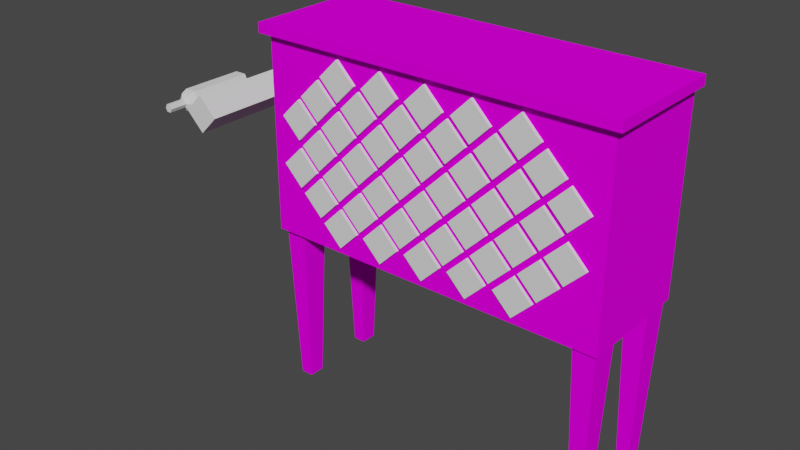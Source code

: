 # Source: wincabnt.blend  (saved by Blender 3.0.42; exported with 4.5.12 LTS)
import bpy
from mathutils import Matrix  # noqa: F401  (used for matrix-valued properties, if any)

bpy.ops.wm.read_factory_settings(use_empty=True)
scene = bpy.context.scene
scene.name = 'Scene'

# ---- collections
col_collection = bpy.data.collections.new('Collection'); scene.collection.children.link(col_collection)

# ---- images (referenced by path relative to the original .blend; pixels are not part of the script)
import os
ASSET_DIR = os.environ.get("B2B_ASSET_DIR", "")  # directory of the original .blend (textures are referenced by path, not embedded)
HERE = os.path.dirname(os.path.abspath(__file__))  # packed textures are extracted next to this script under _unpacked/

def load_image(name, relpath, width, height, colorspace="sRGB"):
    """Load a texture the original file referenced (path relative to the .blend, or extracted next to this script)."""
    p = next((c for c in (os.path.join(HERE, relpath), os.path.join(ASSET_DIR, relpath)) if relpath and os.path.exists(c)), "")
    if p:
        img = bpy.data.images.load(p, check_existing=True)
        img.name = name
    else:  # same state as the original file: an image datablock whose file is absent (Cycles renders it pink)
        img = bpy.data.images.new(name, width, height)
        img.source = "FILE"
        img.filepath = "//" + (relpath or name)
    img.colorspace_settings.name = colorspace
    return img
img_cab5_png = load_image('CAB5.png', 'CAB5.png', 1024, 1024, 'sRGB')
img_cab1_png = load_image('CAB1.png', 'CAB1.png', 1024, 1024, 'sRGB')
img_cab3_png = load_image('CAB3.png', 'CAB3.png', 1024, 1024, 'sRGB')
img_cab7_png = load_image('CAB7.png', 'CAB7.png', 1024, 1024, 'sRGB')

# ---- materials (node trees are filled in below, after node groups)
mat_material1 = bpy.data.materials.new('Material1')
mat_material1.use_backface_culling = True
mat_material1.use_transparent_shadow = False
mat_material2 = bpy.data.materials.new('Material2')
mat_material2.use_backface_culling = True
mat_material2.use_transparent_shadow = False
mat_material4 = bpy.data.materials.new('Material4')
mat_material4.use_backface_culling = True
mat_material4.use_transparent_shadow = False
mat_material3 = bpy.data.materials.new('Material3')
mat_material3.use_backface_culling = True
mat_material3.use_transparent_shadow = False

# ---- material node trees
mat_material1.use_nodes = True; mat_material1.node_tree.nodes.clear()
_N = mat_material1.node_tree.nodes; _L = mat_material1.node_tree.links
n0 = _N.new('ShaderNodeOutputMaterial'); n0.name = 'Material Output'; n0.location = (300, 300)
n1 = _N.new('ShaderNodeBsdfDiffuse'); n1.name = 'Diffuse BSDF'; n1.location = (50, 300)
n2 = _N.new('ShaderNodeTexImage'); n2.name = 'Image Texture'; n2.location = (-290, 300)
n2.image = img_cab5_png
_L.new(n1.outputs[0], n0.inputs[0])
_L.new(n2.outputs[0], n1.inputs[0])
n0.is_active_output = True
mat_material2.use_nodes = True; mat_material2.node_tree.nodes.clear()
_N = mat_material2.node_tree.nodes; _L = mat_material2.node_tree.links
n0 = _N.new('ShaderNodeOutputMaterial'); n0.name = 'Material Output'; n0.location = (300, 300)
n1 = _N.new('ShaderNodeBsdfDiffuse'); n1.name = 'Diffuse BSDF'; n1.location = (50, 300)
n2 = _N.new('ShaderNodeTexImage'); n2.name = 'Image Texture'; n2.location = (-290, 300)
n2.image = img_cab1_png
_L.new(n1.outputs[0], n0.inputs[0])
_L.new(n2.outputs[0], n1.inputs[0])
n0.is_active_output = True
mat_material4.use_nodes = True; mat_material4.node_tree.nodes.clear()
_N = mat_material4.node_tree.nodes; _L = mat_material4.node_tree.links
n0 = _N.new('ShaderNodeOutputMaterial'); n0.name = 'Material Output'; n0.location = (300, 300)
n1 = _N.new('ShaderNodeBsdfDiffuse'); n1.name = 'Diffuse BSDF'; n1.location = (50, 300)
n2 = _N.new('ShaderNodeTexImage'); n2.name = 'Image Texture'; n2.location = (-290, 300)
n2.image = img_cab3_png
_L.new(n1.outputs[0], n0.inputs[0])
_L.new(n2.outputs[0], n1.inputs[0])
n0.is_active_output = True
mat_material3.use_nodes = True; mat_material3.node_tree.nodes.clear()
_N = mat_material3.node_tree.nodes; _L = mat_material3.node_tree.links
n0 = _N.new('ShaderNodeOutputMaterial'); n0.name = 'Material Output'; n0.location = (300, 300)
n1 = _N.new('ShaderNodeBsdfDiffuse'); n1.name = 'Diffuse BSDF'; n1.location = (50, 300)
n2 = _N.new('ShaderNodeTexImage'); n2.name = 'Image Texture'; n2.location = (-290, 300)
n2.image = img_cab7_png
_L.new(n1.outputs[0], n0.inputs[0])
_L.new(n2.outputs[0], n1.inputs[0])
n0.is_active_output = True

# ---- world
world_world = bpy.data.worlds.new('World'); scene.world = world_world
world_world.use_nodes = True; world_world.node_tree.nodes.clear()
_N = world_world.node_tree.nodes; _L = world_world.node_tree.links
n0 = _N.new('ShaderNodeOutputWorld'); n0.name = 'World Output'; n0.location = (300, 300)
n1 = _N.new('ShaderNodeBackground'); n1.name = 'Background'; n1.location = (10, 300)
n1.inputs[0].default_value = (0.05088, 0.05088, 0.05088, 1.0)
_L.new(n1.outputs[0], n0.inputs[0])
n0.is_active_output = True
world_world.color = (0.05088, 0.05088, 0.05088)
world_world.use_sun_shadow = False
world_world.sun_shadow_jitter_overblur = 0.0

# ---- meshes
me_object0 = bpy.data.meshes.new('Object0')
me_object0.from_pydata([(-2.223, -1.106, -0.2357), (2.223, -1.106, -0.2357), (2.223, 0.3961, -0.2357), (-2.223, 0.3961, -0.2357), (-2.315, -1.203, 2.365), (2.315, -1.203, 2.365), (2.315, 0.4034, 2.365), (-2.315, 0.4034, 2.365), (-2.315, -1.203, 2.241), (2.315, -1.203, 2.241), (2.315, 0.4034, 2.241), (-2.315, 0.4034, 2.241), (1.914, -0.006521, -0.2359), (2.192, -0.006521, -0.2359), (2.192, 0.3502, -0.2359), (1.914, 0.3502, -0.2359), (1.973, 0.06946, -2.365), (2.133, 0.06946, -2.365), (2.133, 0.2743, -2.365), (1.973, 0.2743, -2.365), (-2.223, -1.106, 2.24), (2.223, -1.106, 2.24), (2.223, 0.3961, 2.24), (-2.223, 0.3961, 2.24), (1.914, -1.069, -0.2359), (2.192, -1.069, -0.2359), (2.192, -0.7119, -0.2359), (1.914, -0.7119, -0.2359), (1.973, -0.9926, -2.365), (2.133, -0.9926, -2.365), (2.133, -0.7879, -2.365), (1.973, -0.7879, -2.365), (-2.176, -0.006521, -0.2359), (-1.898, -0.006521, -0.2359), (-1.898, 0.3502, -0.2359), (-2.176, 0.3502, -0.2359), (-2.117, 0.06946, -2.365), (-1.957, 0.06946, -2.365), (-1.957, 0.2743, -2.365), (-2.117, 0.2743, -2.365), (-2.176, -1.035, -0.2359), (-1.898, -1.035, -0.2359), (-1.898, -0.6786, -0.2359), (-2.176, -0.6786, -0.2359), (-2.117, -0.9594, -2.365), (-1.957, -0.9594, -2.365), (-1.957, -0.7546, -2.365), (-2.117, -0.7546, -2.365), (-1.308, -1.106, -0.2357), (1.3, -1.106, -0.2357), (-1.3, -1.106, 2.24), (1.302, -1.106, 2.24), (2.223, -1.106, 0.7), (2.223, -1.106, 1.3), (-2.223, -1.106, 0.7), (-2.223, -1.106, 1.3)], [], [(29, 28, 31, 30), (4, 7, 11, 8), (43, 42, 46, 47), (27, 26, 30, 31), (12, 15, 19, 16), (13, 12, 16, 17), (34, 33, 37, 38), (14, 13, 17, 18), (24, 27, 31, 28), (42, 41, 45, 46), (21, 51, 53), (25, 24, 28, 29), (22, 21, 53, 52, 1, 2), (7, 6, 10, 11), (5, 4, 8, 9), (6, 5, 9, 10), (7, 4, 5, 6), (9, 8, 11, 10), (20, 23, 3, 0, 54, 55), (45, 44, 47, 46), (23, 22, 2, 3), (17, 16, 19, 18), (37, 36, 39, 38), (32, 35, 39, 36), (26, 25, 29, 30), (33, 32, 36, 37), (35, 34, 38, 39), (40, 43, 47, 44), (41, 40, 44, 45), (15, 14, 18, 19), (1, 49, 48, 0, 3, 2), (53, 51, 50, 55, 54, 48, 49, 52), (52, 49, 1), (48, 54, 0), (55, 50, 20)])
me_object0.polygons.foreach_set('material_index', [1, 0, 1, 1, 1, 1, 1, 1, 1, 1, 3, 1, 2, 0, 0, 0, 0, 0, 2, 1, 0, 1, 1, 1, 1, 1, 1, 1, 1, 1, 0, 0, 3, 3, 3])
_uv = me_object0.uv_layers.new(name='UVMap')
_uv.uv.foreach_set('vector', [0.6792, -1.001, 0.2226, -1.001, 0.2226, -1.001, 0.6792, -1.001, -0.03076, -0.3165, 1.031, -0.3165, 1.031, -0.3639, -0.03076, -0.3639, 0.05324, -0.002261, 0.8486, -0.002261, 0.6792, -1.001, 0.2226, -1.001, 0.05324, -0.002261, 0.8486, -0.002261, 0.6792, -1.001, 0.2226, -1.001, 0.9314, -0.002385, 0.09584, -0.002385, 0.2738, -0.9947, 0.7534, -0.9947, 0.8486, -0.002261, 0.05324, -0.002261, 0.2226, -1.001, 0.6792, -1.001, 0.09584, -0.002385, 0.9314, -0.002385, 0.7534, -0.9947, 0.2738, -0.9947, 0.09584, -0.002385, 0.9314, -0.002385, 0.7534, -0.9947, 0.2738, -0.9947, 0.9314, -0.002385, 0.09584, -0.002385, 0.2738, -0.9947, 0.7534, -0.9947, 0.09584, -0.002385, 0.9314, -0.002385, 0.7534, -0.9947, 0.2738, -0.9947, 0.9988, -0.002064, 0.7928, -0.002064, 0.9988, -0.3806, 0.8486, -0.002261, 0.05324, -0.002261, 0.2226, -1.001, 0.6792, -1.001, 0.001353, 0.002417, 1.003, 0.002417, 1.003, -0.3815, 1.003, -0.6265, 1.003, -1.009, 0.001353, -1.009, 0.001342, -0.3165, 1.918, -0.3165, 1.918, -0.3639, 0.001342, -0.3639, 1.918, -0.3165, 0.001342, -0.3165, 0.001342, -0.3639, 1.918, -0.3639, 1.031, -0.3165, -0.03076, -0.3165, -0.03076, -0.3639, 1.031, -0.3639, 0.001342, 0.000526, 0.001342, -1.001, 1.918, -1.001, 1.918, 0.000526, 1.918, -1.001, 0.001342, -1.001, 0.001342, 0.000526, 1.918, 0.000526, 1.003, 0.002417, 0.001353, 0.002417, 0.001353, -1.009, 1.003, -1.009, 1.003, -0.6265, 1.003, -0.3815, 0.6792, -1.001, 0.2226, -1.001, 0.2226, -1.001, 0.6792, -1.001, 0.003796, -0.002064, 0.9988, -0.002064, 0.9988, -0.9987, 0.003796, -0.9987, 0.6792, -1.001, 0.2226, -1.001, 0.2226, -1.001, 0.6792, -1.001, 0.6792, -1.001, 0.2226, -1.001, 0.2226, -1.001, 0.6792, -1.001, 0.9314, -0.002385, 0.09584, -0.002385, 0.2738, -0.9947, 0.7534, -0.9947, 0.09584, -0.002385, 0.9314, -0.002385, 0.7534, -0.9947, 0.2738, -0.9947, 0.8486, -0.002261, 0.05324, -0.002261, 0.2226, -1.001, 0.6792, -1.001, 0.05324, -0.002261, 0.8486, -0.002261, 0.6792, -1.001, 0.2226, -1.001, 0.9314, -0.002385, 0.09584, -0.002385, 0.2738, -0.9947, 0.7534, -0.9947, 0.8486, -0.002261, 0.05324, -0.002261, 0.2226, -1.001, 0.6792, -1.001, 0.05324, -0.002261, 0.8486, -0.002261, 0.6792, -1.001, 0.2226, -1.001, 1.954, -1.009, 1.549, -1.009, 0.404, -1.009, 0.002349, -1.009, 0.002349, 0.001601, 1.954, 0.001601, 0.9988, -0.3806, 0.7928, -0.002064, 0.2103, -0.002064, 0.003796, -0.3806, 0.003796, -0.6221, 0.2086, -0.9987, 0.7923, -0.9987, 0.9988, -0.6221, 0.9988, -0.6221, 0.7923, -0.9987, 0.9988, -0.9987, 0.2086, -0.9987, 0.003796, -0.6221, 0.003796, -0.9987, 0.003796, -0.3806, 0.2103, -0.002064, 0.003796, -0.002064])
me_object0.materials.append(mat_material1)
me_object0.materials.append(mat_material2)
me_object0.materials.append(mat_material4)
me_object0.materials.append(mat_material3)
me_object0.use_remesh_fix_poles = True
me_object0.use_remesh_preserve_attributes = False
me_object0.update()
me_object0_001 = bpy.data.meshes.new('Object0.001')
me_object0_001.from_pydata([(0.08048, -0.1392, -0.6148), (0.1473, 0.0, -0.6148), (0.08048, 0.1392, -0.6148), (-0.08027, 0.1392, -0.6148), (-0.1473, 0.0, -0.6148), (-0.08027, -0.1392, -0.6148), (0.08048, -0.1392, 0.2429), (0.1473, 0.0, 0.2429), (0.08048, 0.1392, 0.2429), (-0.08027, 0.1392, 0.2429), (-0.1473, 0.0, 0.2429), (-0.08027, -0.1392, 0.2429), (0.06154, -0.1069, 0.3368), (0.1129, 0.0, 0.3368), (0.06154, 0.1069, 0.3368), (-0.06191, 0.1069, 0.3368), (-0.1134, 0.0, 0.3368), (-0.06191, -0.1069, 0.3368), (0.02748, -0.04883, 0.37), (0.05093, 0.0, 0.37), (0.02748, 0.04883, 0.37), (-0.02891, 0.04883, 0.37), (-0.05243, 0.0, 0.37), (-0.02891, -0.04883, 0.37), (0.02762, -0.04908, 0.6148), (0.05119, 0.0, 0.6148), (0.02762, 0.04908, 0.6148), (-0.02905, 0.04908, 0.6148), (-0.05269, 0.0, 0.6148), (-0.02905, -0.04908, 0.6148)], [], [(0, 2, 1), (2, 4, 3), (4, 0, 5), (2, 0, 4), (25, 29, 24), (29, 27, 28), (27, 25, 26), (29, 25, 27), (6, 5, 0), (11, 5, 6), (11, 4, 5), (10, 4, 11), (10, 3, 4), (9, 3, 10), (7, 0, 1), (6, 0, 7), (9, 2, 3), (8, 2, 9), (8, 1, 2), (7, 1, 8), (18, 17, 12), (23, 17, 18), (23, 16, 17), (22, 16, 23), (22, 15, 16), (21, 15, 22), (21, 14, 15), (20, 14, 21), (20, 13, 14), (19, 13, 20), (19, 12, 13), (18, 12, 19), (12, 11, 6), (17, 11, 12), (17, 10, 11), (16, 10, 17), (16, 9, 10), (15, 9, 16), (15, 8, 9), (14, 8, 15), (14, 7, 8), (13, 7, 14), (13, 6, 7), (12, 6, 13), (24, 23, 18), (29, 23, 24), (29, 22, 23), (28, 22, 29), (28, 21, 22), (27, 21, 28), (27, 20, 21), (26, 20, 27), (26, 19, 20), (25, 19, 26), (25, 18, 19), (24, 18, 25)])
_uv = me_object0_001.uv_layers.new(name='UVMap')
_uv.uv.foreach_set('vector', [0.7653, -0.9869, 0.7653, -0.9869, 0.9857, -0.9869, 0.7653, -0.9869, 0.0143, -0.9869, 0.2354, -0.9869, 0.0143, -0.9869, 0.7653, -0.9869, 0.2354, -0.9869, 0.7653, -0.9869, 0.7653, -0.9869, 0.0143, -0.9869, 0.6688, -0.01305, 0.4042, -0.01305, 0.5911, -0.01305, 0.4042, -0.01305, 0.4042, -0.01305, 0.3263, -0.01305, 0.4042, -0.01305, 0.6688, -0.01305, 0.5911, -0.01305, 0.4042, -0.01305, 0.6688, -0.01305, 0.4042, -0.01305, 0.7653, -0.3076, 0.2354, -0.9869, 0.7653, -0.9869, 0.2354, -0.3076, 0.2354, -0.9869, 0.7653, -0.3076, 0.2354, -0.3076, 0.0143, -0.9869, 0.2354, -0.9869, 0.0143, -0.3076, 0.0143, -0.9869, 0.2354, -0.3076, 0.0143, -0.3076, 0.2354, -0.9869, 0.0143, -0.9869, 0.2354, -0.3076, 0.2354, -0.9869, 0.0143, -0.3076, 0.9857, -0.3076, 0.7653, -0.9869, 0.9857, -0.9869, 0.7653, -0.3076, 0.7653, -0.9869, 0.9857, -0.3076, -0.02512, -0.2774, 0.1528, -0.6532, -0.02512, -0.6532, 0.1528, -0.2774, 0.1528, -0.6532, -0.02512, -0.2774, 0.1528, -0.2774, 0.3157, -0.6532, 0.1528, -0.6532, 0.3157, -0.2774, 0.3157, -0.6532, 0.1528, -0.2774, 0.5906, -0.207, 0.2959, -0.2332, 0.7029, -0.2332, 0.4047, -0.207, 0.2959, -0.2332, 0.5906, -0.207, 0.4047, -0.207, 0.1261, -0.2332, 0.2959, -0.2332, 0.3271, -0.207, 0.1261, -0.2332, 0.4047, -0.207, 0.3271, -0.207, 0.2959, -0.2332, 0.1261, -0.2332, 0.4047, -0.207, 0.2959, -0.2332, 0.3271, -0.207, 0.4047, -0.207, 0.7029, -0.2332, 0.2959, -0.2332, 0.5906, -0.207, 0.7029, -0.2332, 0.4047, -0.207, 0.5906, -0.207, 0.8721, -0.2332, 0.7029, -0.2332, 0.6679, -0.207, 0.8721, -0.2332, 0.5906, -0.207, 0.6679, -0.207, 0.7029, -0.2332, 0.8721, -0.2332, 0.5906, -0.207, 0.7029, -0.2332, 0.6679, -0.207, 0.7029, -0.2332, 0.2354, -0.3076, 0.7653, -0.3076, 0.2959, -0.2332, 0.2354, -0.3076, 0.7029, -0.2332, 0.2959, -0.2332, 0.0143, -0.3076, 0.2354, -0.3076, 0.1261, -0.2332, 0.0143, -0.3076, 0.2959, -0.2332, 0.1261, -0.2332, 0.2354, -0.3076, 0.0143, -0.3076, 0.2959, -0.2332, 0.2354, -0.3076, 0.1261, -0.2332, 0.2959, -0.2332, 0.7653, -0.3076, 0.2354, -0.3076, 0.7029, -0.2332, 0.7653, -0.3076, 0.2959, -0.2332, 0.7029, -0.2332, 0.9857, -0.3076, 0.7653, -0.3076, 0.8721, -0.2332, 0.9857, -0.3076, 0.7029, -0.2332, 0.8721, -0.2332, 0.7653, -0.3076, 0.9857, -0.3076, 0.7029, -0.2332, 0.7653, -0.3076, 0.8721, -0.2332, 0.5911, -0.01305, 0.4047, -0.207, 0.5906, -0.207, 0.4042, -0.01305, 0.4047, -0.207, 0.5911, -0.01305, 0.4042, -0.01305, 0.3271, -0.207, 0.4047, -0.207, 0.3263, -0.01305, 0.3271, -0.207, 0.4042, -0.01305, 0.3263, -0.01305, 0.4047, -0.207, 0.3271, -0.207, 0.4042, -0.01305, 0.4047, -0.207, 0.3263, -0.01305, 0.4042, -0.01305, 0.5906, -0.207, 0.4047, -0.207, 0.5911, -0.01305, 0.5906, -0.207, 0.4042, -0.01305, 0.5911, -0.01305, 0.6679, -0.207, 0.5906, -0.207, 0.6688, -0.01305, 0.6679, -0.207, 0.5911, -0.01305, 0.6688, -0.01305, 0.5906, -0.207, 0.6679, -0.207, 0.5911, -0.01305, 0.5906, -0.207, 0.6688, -0.01305])
me_object0_001.use_remesh_fix_poles = True
me_object0_001.use_remesh_preserve_attributes = False
me_object0_001.update()
me_cube_031 = bpy.data.meshes.new('Cube.031')
me_cube_031.from_pydata([(-0.2475, -0.175, 1.192e-07), (1.304e-08, -0.175, 0.2475), (-0.2475, 0.175, 1.192e-07), (-1.676e-08, 0.175, 0.2475), (1.304e-08, -0.175, -0.2475), (0.2475, -0.175, 1.192e-07), (-1.676e-08, 0.175, -0.2475), (0.2475, 0.175, 1.192e-07), (0.9525, -0.175, 1.2), (1.2, -0.175, 1.447), (0.9525, 0.175, 1.2), (1.2, 0.175, 1.447), (1.2, -0.175, 0.9525), (1.447, -0.175, 1.2), (1.2, 0.175, 0.9525), (1.447, 0.175, 1.2), (1.253, -0.175, 0.9), (1.5, -0.175, 1.147), (1.253, 0.175, 0.9), (1.5, 0.175, 1.147), (1.5, -0.175, 0.6525), (1.747, -0.175, 0.9), (1.5, 0.175, 0.6525), (1.747, 0.175, 0.9), (0.9525, -0.175, 0.6), (1.2, -0.175, 0.8475), (0.9525, 0.175, 0.6), (1.2, 0.175, 0.8475), (1.2, -0.175, 0.3525), (1.447, -0.175, 0.6), (1.2, 0.175, 0.3525), (1.447, 0.175, 0.6), (0.6525, -0.175, 0.9), (0.9, -0.175, 1.147), (0.6525, 0.175, 0.9), (0.9, 0.175, 1.147), (0.9, -0.175, 0.6525), (1.147, -0.175, 0.9), (0.9, 0.175, 0.6525), (1.147, 0.175, 0.9), (1.553, -0.175, 0.6), (1.8, -0.175, 0.8475), (1.553, 0.175, 0.6), (1.8, 0.175, 0.8475), (1.8, -0.175, 0.3525), (2.047, -0.175, 0.6), (1.8, 0.175, 0.3525), (2.047, 0.175, 0.6), (-1.747, -0.175, 0.3), (-1.5, -0.175, 0.5475), (-1.747, 0.175, 0.3), (-1.5, 0.175, 0.5475), (-1.5, -0.175, 0.05251), (-1.253, -0.175, 0.3), (-1.5, 0.175, 0.05251), (-1.253, 0.175, 0.3), (1.553, -0.175, 1.788e-07), (1.8, -0.175, 0.2475), (1.553, 0.175, 1.788e-07), (1.8, 0.175, 0.2475), (1.8, -0.175, -0.2475), (2.047, -0.175, 1.788e-07), (1.8, 0.175, -0.2475), (2.047, 0.175, 1.788e-07), (1.253, -0.175, 0.3), (1.5, -0.175, 0.5475), (1.253, 0.175, 0.3), (1.5, 0.175, 0.5475), (1.5, -0.175, 0.05251), (1.747, -0.175, 0.3), (1.5, 0.175, 0.05251), (1.747, 0.175, 0.3), (-1.447, -0.175, 1.2), (-1.2, -0.175, 1.447), (-1.447, 0.175, 1.2), (-1.2, 0.175, 1.447), (-1.2, -0.175, 0.9525), (-0.9525, -0.175, 1.2), (-1.2, 0.175, 0.9525), (-0.9525, 0.175, 1.2), (-1.147, -0.175, 0.9), (-0.9, -0.175, 1.147), (-1.147, 0.175, 0.9), (-0.9, 0.175, 1.147), (-0.9, -0.175, 0.6525), (-0.6525, -0.175, 0.9), (-0.9, 0.175, 0.6525), (-0.6525, 0.175, 0.9), (-1.447, -0.175, 0.6), (-1.2, -0.175, 0.8475), (-1.447, 0.175, 0.6), (-1.2, 0.175, 0.8475), (-1.2, -0.175, 0.3525), (-0.9525, -0.175, 0.6), (-1.2, 0.175, 0.3525), (-0.9525, 0.175, 0.6), (-1.747, -0.175, 0.9), (-1.5, -0.175, 1.147), (-1.747, 0.175, 0.9), (-1.5, 0.175, 1.147), (-1.5, -0.175, 0.6525), (-1.253, -0.175, 0.9), (-1.5, 0.175, 0.6525), (-1.253, 0.175, 0.9), (-1.447, -0.175, 5.96e-08), (-1.2, -0.175, 0.2475), (-1.447, 0.175, 5.96e-08), (-1.2, 0.175, 0.2475), (-1.2, -0.175, -0.2475), (-0.9525, -0.175, 5.96e-08), (-1.2, 0.175, -0.2475), (-0.9525, 0.175, 5.96e-08), (-1.147, -0.175, -0.3), (-0.9, -0.175, -0.05251), (-1.147, 0.175, -0.3), (-0.9, 0.175, -0.05251), (-0.9, -0.175, -0.5475), (-0.6525, -0.175, -0.3), (-0.9, 0.175, -0.5475), (-0.6525, 0.175, -0.3), (-1.447, -0.175, -0.6), (-1.2, -0.175, -0.3525), (-1.447, 0.175, -0.6), (-1.2, 0.175, -0.3525), (-1.2, -0.175, -0.8475), (-0.9525, -0.175, -0.6), (-1.2, 0.175, -0.8475), (-0.9525, 0.175, -0.6), (-1.747, -0.175, -0.3), (-1.5, -0.175, -0.05251), (-1.747, 0.175, -0.3), (-1.5, 0.175, -0.05251), (-1.5, -0.175, -0.5475), (-1.253, -0.175, -0.3), (-1.5, 0.175, -0.5475), (-1.253, 0.175, -0.3), (0.9525, -0.175, 5.96e-08), (1.2, -0.175, 0.2475), (0.9525, 0.175, 5.96e-08), (1.2, 0.175, 0.2475), (1.2, -0.175, -0.2475), (1.447, -0.175, 5.96e-08), (1.2, 0.175, -0.2475), (1.447, 0.175, 5.96e-08), (1.253, -0.175, -0.3), (1.5, -0.175, -0.05251), (1.253, 0.175, -0.3), (1.5, 0.175, -0.05251), (1.5, -0.175, -0.5475), (1.747, -0.175, -0.3), (1.5, 0.175, -0.5475), (1.747, 0.175, -0.3), (0.9525, -0.175, -0.6), (1.2, -0.175, -0.3525), (0.9525, 0.175, -0.6), (1.2, 0.175, -0.3525), (1.2, -0.175, -0.8475), (1.447, -0.175, -0.6), (1.2, 0.175, -0.8475), (1.447, 0.175, -0.6), (0.6525, -0.175, -0.3), (0.9, -0.175, -0.05251), (0.6525, 0.175, -0.3), (0.9, 0.175, -0.05251), (0.9, -0.175, -0.5475), (1.147, -0.175, -0.3), (0.9, 0.175, -0.5475), (1.147, 0.175, -0.3), (0.6525, -0.175, 0.3), (0.9, -0.175, 0.5475), (0.6525, 0.175, 0.3), (0.9, 0.175, 0.5475), (0.9, -0.175, 0.05251), (1.147, -0.175, 0.3), (0.9, 0.175, 0.05251), (1.147, 0.175, 0.3), (-1.147, -0.175, 0.3), (-0.9, -0.175, 0.5475), (-1.147, 0.175, 0.3), (-0.9, 0.175, 0.5475), (-0.9, -0.175, 0.05251), (-0.6525, -0.175, 0.3), (-0.9, 0.175, 0.05251), (-0.6525, 0.175, 0.3), (-0.8475, -0.175, 1.2), (-0.6, -0.175, 1.447), (-0.8475, 0.175, 1.2), (-0.6, 0.175, 1.447), (-0.6, -0.175, 0.9525), (-0.3525, -0.175, 1.2), (-0.6, 0.175, 0.9525), (-0.3525, 0.175, 1.2), (-0.5475, -0.175, 0.9), (-0.3, -0.175, 1.147), (-0.5475, 0.175, 0.9), (-0.3, 0.175, 1.147), (-0.3, -0.175, 0.6525), (-0.05251, -0.175, 0.9), (-0.3, 0.175, 0.6525), (-0.05251, 0.175, 0.9), (-0.8475, -0.175, 0.6), (-0.6, -0.175, 0.8475), (-0.8475, 0.175, 0.6), (-0.6, 0.175, 0.8475), (-0.6, -0.175, 0.3525), (-0.3525, -0.175, 0.6), (-0.6, 0.175, 0.3525), (-0.3525, 0.175, 0.6), (-0.2475, -0.175, 0.6), (1.304e-08, -0.175, 0.8475), (-0.2475, 0.175, 0.6), (-1.676e-08, 0.175, 0.8475), (1.304e-08, -0.175, 0.3525), (0.2475, -0.175, 0.6), (-1.676e-08, 0.175, 0.3525), (0.2475, 0.175, 0.6), (0.05251, -0.175, 0.3), (0.3, -0.175, 0.5475), (0.05251, 0.175, 0.3), (0.3, 0.175, 0.5475), (0.3, -0.175, 0.05251), (0.5475, -0.175, 0.3), (0.3, 0.175, 0.05251), (0.5475, 0.175, 0.3), (-0.5475, -0.175, 0.3), (-0.3, -0.175, 0.5475), (-0.5475, 0.175, 0.3), (-0.3, 0.175, 0.5475), (-0.3, -0.175, 0.05251), (-0.05251, -0.175, 0.3), (-0.3, 0.175, 0.05251), (-0.05251, 0.175, 0.3), (0.3525, -0.175, 1.2), (0.6, -0.175, 1.447), (0.3525, 0.175, 1.2), (0.6, 0.175, 1.447), (0.6, -0.175, 0.9525), (0.8475, -0.175, 1.2), (0.6, 0.175, 0.9525), (0.8475, 0.175, 1.2), (0.3525, -0.175, 0.6), (0.6, -0.175, 0.8475), (0.3525, 0.175, 0.6), (0.6, 0.175, 0.8475), (0.6, -0.175, 0.3525), (0.8475, -0.175, 0.6), (0.6, 0.175, 0.3525), (0.8475, 0.175, 0.6), (0.05251, -0.175, 0.9), (0.3, -0.175, 1.147), (0.05251, 0.175, 0.9), (0.3, 0.175, 1.147), (0.3, -0.175, 0.6525), (0.5475, -0.175, 0.9), (0.3, 0.175, 0.6525), (0.5475, 0.175, 0.9), (0.3525, -0.175, 5.96e-08), (0.6, -0.175, 0.2475), (0.3525, 0.175, 5.96e-08), (0.6, 0.175, 0.2475), (0.6, -0.175, -0.2475), (0.8475, -0.175, 5.96e-08), (0.6, 0.175, -0.2475), (0.8475, 0.175, 5.96e-08), (0.3525, -0.175, -0.6), (0.6, -0.175, -0.3525), (0.3525, 0.175, -0.6), (0.6, 0.175, -0.3525), (0.6, -0.175, -0.8475), (0.8475, -0.175, -0.6), (0.6, 0.175, -0.8475), (0.8475, 0.175, -0.6), (0.05251, -0.175, -0.3), (0.3, -0.175, -0.05251), (0.05251, 0.175, -0.3), (0.3, 0.175, -0.05251), (0.3, -0.175, -0.5475), (0.5475, -0.175, -0.3), (0.3, 0.175, -0.5475), (0.5475, 0.175, -0.3), (-0.8475, -0.175, 5.96e-08), (-0.6, -0.175, 0.2475), (-0.8475, 0.175, 5.96e-08), (-0.6, 0.175, 0.2475), (-0.6, -0.175, -0.2475), (-0.3525, -0.175, 5.96e-08), (-0.6, 0.175, -0.2475), (-0.3525, 0.175, 5.96e-08), (-0.5475, -0.175, -0.3), (-0.3, -0.175, -0.05251), (-0.5475, 0.175, -0.3), (-0.3, 0.175, -0.05251), (-0.3, -0.175, -0.5475), (-0.05251, -0.175, -0.3), (-0.3, 0.175, -0.5475), (-0.05251, 0.175, -0.3), (-0.8475, -0.175, -0.6), (-0.6, -0.175, -0.3525), (-0.8475, 0.175, -0.6), (-0.6, 0.175, -0.3525), (-0.6, -0.175, -0.8475), (-0.3525, -0.175, -0.6), (-0.6, 0.175, -0.8475), (-0.3525, 0.175, -0.6), (-0.2475, -0.175, 1.2), (1.304e-08, -0.175, 1.447), (-0.2475, 0.175, 1.2), (-1.676e-08, 0.175, 1.447), (1.304e-08, -0.175, 0.9525), (0.2475, -0.175, 1.2), (-1.676e-08, 0.175, 0.9525), (0.2475, 0.175, 1.2), (-0.2475, -0.175, -0.6), (-4.638e-07, -0.175, -0.3525), (-0.2475, 0.175, -0.6), (-4.936e-07, 0.175, -0.3525), (-4.638e-07, -0.175, -0.8475), (0.2475, -0.175, -0.6), (-4.936e-07, 0.175, -0.8475), (0.2475, 0.175, -0.6), (-2.047, -0.175, 0.6), (-1.8, -0.175, 0.8475), (-2.047, 0.175, 0.6), (-1.8, 0.175, 0.8475), (-1.8, -0.175, 0.3525), (-1.553, -0.175, 0.6), (-1.8, 0.175, 0.3525), (-1.553, 0.175, 0.6), (-2.047, -0.175, 5.96e-08), (-1.8, -0.175, 0.2475), (-2.047, 0.175, 5.96e-08), (-1.8, 0.175, 0.2475), (-1.8, -0.175, -0.2475), (-1.553, -0.175, 5.96e-08), (-1.8, 0.175, -0.2475), (-1.553, 0.175, 5.96e-08)], [], [(0, 1, 3, 2), (2, 3, 7, 6), (6, 7, 5, 4), (4, 5, 1, 0), (2, 6, 4, 0), (7, 3, 1, 5), (8, 9, 11, 10), (10, 11, 15, 14), (14, 15, 13, 12), (12, 13, 9, 8), (10, 14, 12, 8), (15, 11, 9, 13), (16, 17, 19, 18), (18, 19, 23, 22), (22, 23, 21, 20), (20, 21, 17, 16), (18, 22, 20, 16), (23, 19, 17, 21), (24, 25, 27, 26), (26, 27, 31, 30), (30, 31, 29, 28), (28, 29, 25, 24), (26, 30, 28, 24), (31, 27, 25, 29), (32, 33, 35, 34), (34, 35, 39, 38), (38, 39, 37, 36), (36, 37, 33, 32), (34, 38, 36, 32), (39, 35, 33, 37), (40, 41, 43, 42), (42, 43, 47, 46), (46, 47, 45, 44), (44, 45, 41, 40), (42, 46, 44, 40), (47, 43, 41, 45), (48, 49, 51, 50), (50, 51, 55, 54), (54, 55, 53, 52), (52, 53, 49, 48), (50, 54, 52, 48), (55, 51, 49, 53), (56, 57, 59, 58), (58, 59, 63, 62), (62, 63, 61, 60), (60, 61, 57, 56), (58, 62, 60, 56), (63, 59, 57, 61), (64, 65, 67, 66), (66, 67, 71, 70), (70, 71, 69, 68), (68, 69, 65, 64), (66, 70, 68, 64), (71, 67, 65, 69), (72, 73, 75, 74), (74, 75, 79, 78), (78, 79, 77, 76), (76, 77, 73, 72), (74, 78, 76, 72), (79, 75, 73, 77), (80, 81, 83, 82), (82, 83, 87, 86), (86, 87, 85, 84), (84, 85, 81, 80), (82, 86, 84, 80), (87, 83, 81, 85), (88, 89, 91, 90), (90, 91, 95, 94), (94, 95, 93, 92), (92, 93, 89, 88), (90, 94, 92, 88), (95, 91, 89, 93), (96, 97, 99, 98), (98, 99, 103, 102), (102, 103, 101, 100), (100, 101, 97, 96), (98, 102, 100, 96), (103, 99, 97, 101), (104, 105, 107, 106), (106, 107, 111, 110), (110, 111, 109, 108), (108, 109, 105, 104), (106, 110, 108, 104), (111, 107, 105, 109), (112, 113, 115, 114), (114, 115, 119, 118), (118, 119, 117, 116), (116, 117, 113, 112), (114, 118, 116, 112), (119, 115, 113, 117), (120, 121, 123, 122), (122, 123, 127, 126), (126, 127, 125, 124), (124, 125, 121, 120), (122, 126, 124, 120), (127, 123, 121, 125), (128, 129, 131, 130), (130, 131, 135, 134), (134, 135, 133, 132), (132, 133, 129, 128), (130, 134, 132, 128), (135, 131, 129, 133), (136, 137, 139, 138), (138, 139, 143, 142), (142, 143, 141, 140), (140, 141, 137, 136), (138, 142, 140, 136), (143, 139, 137, 141), (144, 145, 147, 146), (146, 147, 151, 150), (150, 151, 149, 148), (148, 149, 145, 144), (146, 150, 148, 144), (151, 147, 145, 149), (152, 153, 155, 154), (154, 155, 159, 158), (158, 159, 157, 156), (156, 157, 153, 152), (154, 158, 156, 152), (159, 155, 153, 157), (160, 161, 163, 162), (162, 163, 167, 166), (166, 167, 165, 164), (164, 165, 161, 160), (162, 166, 164, 160), (167, 163, 161, 165), (168, 169, 171, 170), (170, 171, 175, 174), (174, 175, 173, 172), (172, 173, 169, 168), (170, 174, 172, 168), (175, 171, 169, 173), (176, 177, 179, 178), (178, 179, 183, 182), (182, 183, 181, 180), (180, 181, 177, 176), (178, 182, 180, 176), (183, 179, 177, 181), (184, 185, 187, 186), (186, 187, 191, 190), (190, 191, 189, 188), (188, 189, 185, 184), (186, 190, 188, 184), (191, 187, 185, 189), (192, 193, 195, 194), (194, 195, 199, 198), (198, 199, 197, 196), (196, 197, 193, 192), (194, 198, 196, 192), (199, 195, 193, 197), (200, 201, 203, 202), (202, 203, 207, 206), (206, 207, 205, 204), (204, 205, 201, 200), (202, 206, 204, 200), (207, 203, 201, 205), (208, 209, 211, 210), (210, 211, 215, 214), (214, 215, 213, 212), (212, 213, 209, 208), (210, 214, 212, 208), (215, 211, 209, 213), (216, 217, 219, 218), (218, 219, 223, 222), (222, 223, 221, 220), (220, 221, 217, 216), (218, 222, 220, 216), (223, 219, 217, 221), (224, 225, 227, 226), (226, 227, 231, 230), (230, 231, 229, 228), (228, 229, 225, 224), (226, 230, 228, 224), (231, 227, 225, 229), (232, 233, 235, 234), (234, 235, 239, 238), (238, 239, 237, 236), (236, 237, 233, 232), (234, 238, 236, 232), (239, 235, 233, 237), (240, 241, 243, 242), (242, 243, 247, 246), (246, 247, 245, 244), (244, 245, 241, 240), (242, 246, 244, 240), (247, 243, 241, 245), (248, 249, 251, 250), (250, 251, 255, 254), (254, 255, 253, 252), (252, 253, 249, 248), (250, 254, 252, 248), (255, 251, 249, 253), (256, 257, 259, 258), (258, 259, 263, 262), (262, 263, 261, 260), (260, 261, 257, 256), (258, 262, 260, 256), (263, 259, 257, 261), (264, 265, 267, 266), (266, 267, 271, 270), (270, 271, 269, 268), (268, 269, 265, 264), (266, 270, 268, 264), (271, 267, 265, 269), (272, 273, 275, 274), (274, 275, 279, 278), (278, 279, 277, 276), (276, 277, 273, 272), (274, 278, 276, 272), (279, 275, 273, 277), (280, 281, 283, 282), (282, 283, 287, 286), (286, 287, 285, 284), (284, 285, 281, 280), (282, 286, 284, 280), (287, 283, 281, 285), (288, 289, 291, 290), (290, 291, 295, 294), (294, 295, 293, 292), (292, 293, 289, 288), (290, 294, 292, 288), (295, 291, 289, 293), (296, 297, 299, 298), (298, 299, 303, 302), (302, 303, 301, 300), (300, 301, 297, 296), (298, 302, 300, 296), (303, 299, 297, 301), (304, 305, 307, 306), (306, 307, 311, 310), (310, 311, 309, 308), (308, 309, 305, 304), (306, 310, 308, 304), (311, 307, 305, 309), (312, 313, 315, 314), (314, 315, 319, 318), (318, 319, 317, 316), (316, 317, 313, 312), (314, 318, 316, 312), (319, 315, 313, 317), (320, 321, 323, 322), (322, 323, 327, 326), (326, 327, 325, 324), (324, 325, 321, 320), (322, 326, 324, 320), (327, 323, 321, 325), (328, 329, 331, 330), (330, 331, 335, 334), (334, 335, 333, 332), (332, 333, 329, 328), (330, 334, 332, 328), (335, 331, 329, 333)])
_uv = me_cube_031.uv_layers.new(name='UVMap')
_uv.uv.foreach_set('vector', [0.375, 0.0, 0.625, 0.0, 0.625, 0.25, 0.375, 0.25, 0.375, 0.25, 0.625, 0.25, 0.625, 0.5, 0.375, 0.5, 0.375, 0.5, 0.625, 0.5, 0.625, 0.75, 0.375, 0.75, 0.375, 0.75, 0.625, 0.75, 0.625, 1.0, 0.375, 1.0, 0.125, 0.5, 0.375, 0.5, 0.375, 0.75, 0.125, 0.75, 0.625, 0.5, 0.875, 0.5, 0.875, 0.75, 0.625, 0.75, 0.375, 0.0, 0.625, 0.0, 0.625, 0.25, 0.375, 0.25, 0.375, 0.25, 0.625, 0.25, 0.625, 0.5, 0.375, 0.5, 0.375, 0.5, 0.625, 0.5, 0.625, 0.75, 0.375, 0.75, 0.375, 0.75, 0.625, 0.75, 0.625, 1.0, 0.375, 1.0, 0.125, 0.5, 0.375, 0.5, 0.375, 0.75, 0.125, 0.75, 0.625, 0.5, 0.875, 0.5, 0.875, 0.75, 0.625, 0.75, 0.375, 0.0, 0.625, 0.0, 0.625, 0.25, 0.375, 0.25, 0.375, 0.25, 0.625, 0.25, 0.625, 0.5, 0.375, 0.5, 0.375, 0.5, 0.625, 0.5, 0.625, 0.75, 0.375, 0.75, 0.375, 0.75, 0.625, 0.75, 0.625, 1.0, 0.375, 1.0, 0.125, 0.5, 0.375, 0.5, 0.375, 0.75, 0.125, 0.75, 0.625, 0.5, 0.875, 0.5, 0.875, 0.75, 0.625, 0.75, 0.375, 0.0, 0.625, 0.0, 0.625, 0.25, 0.375, 0.25, 0.375, 0.25, 0.625, 0.25, 0.625, 0.5, 0.375, 0.5, 0.375, 0.5, 0.625, 0.5, 0.625, 0.75, 0.375, 0.75, 0.375, 0.75, 0.625, 0.75, 0.625, 1.0, 0.375, 1.0, 0.125, 0.5, 0.375, 0.5, 0.375, 0.75, 0.125, 0.75, 0.625, 0.5, 0.875, 0.5, 0.875, 0.75, 0.625, 0.75, 0.375, 0.0, 0.625, 0.0, 0.625, 0.25, 0.375, 0.25, 0.375, 0.25, 0.625, 0.25, 0.625, 0.5, 0.375, 0.5, 0.375, 0.5, 0.625, 0.5, 0.625, 0.75, 0.375, 0.75, 0.375, 0.75, 0.625, 0.75, 0.625, 1.0, 0.375, 1.0, 0.125, 0.5, 0.375, 0.5, 0.375, 0.75, 0.125, 0.75, 0.625, 0.5, 0.875, 0.5, 0.875, 0.75, 0.625, 0.75, 0.375, 0.0, 0.625, 0.0, 0.625, 0.25, 0.375, 0.25, 0.375, 0.25, 0.625, 0.25, 0.625, 0.5, 0.375, 0.5, 0.375, 0.5, 0.625, 0.5, 0.625, 0.75, 0.375, 0.75, 0.375, 0.75, 0.625, 0.75, 0.625, 1.0, 0.375, 1.0, 0.125, 0.5, 0.375, 0.5, 0.375, 0.75, 0.125, 0.75, 0.625, 0.5, 0.875, 0.5, 0.875, 0.75, 0.625, 0.75, 0.375, 0.0, 0.625, 0.0, 0.625, 0.25, 0.375, 0.25, 0.375, 0.25, 0.625, 0.25, 0.625, 0.5, 0.375, 0.5, 0.375, 0.5, 0.625, 0.5, 0.625, 0.75, 0.375, 0.75, 0.375, 0.75, 0.625, 0.75, 0.625, 1.0, 0.375, 1.0, 0.125, 0.5, 0.375, 0.5, 0.375, 0.75, 0.125, 0.75, 0.625, 0.5, 0.875, 0.5, 0.875, 0.75, 0.625, 0.75, 0.375, 0.0, 0.625, 0.0, 0.625, 0.25, 0.375, 0.25, 0.375, 0.25, 0.625, 0.25, 0.625, 0.5, 0.375, 0.5, 0.375, 0.5, 0.625, 0.5, 0.625, 0.75, 0.375, 0.75, 0.375, 0.75, 0.625, 0.75, 0.625, 1.0, 0.375, 1.0, 0.125, 0.5, 0.375, 0.5, 0.375, 0.75, 0.125, 0.75, 0.625, 0.5, 0.875, 0.5, 0.875, 0.75, 0.625, 0.75, 0.375, 0.0, 0.625, 0.0, 0.625, 0.25, 0.375, 0.25, 0.375, 0.25, 0.625, 0.25, 0.625, 0.5, 0.375, 0.5, 0.375, 0.5, 0.625, 0.5, 0.625, 0.75, 0.375, 0.75, 0.375, 0.75, 0.625, 0.75, 0.625, 1.0, 0.375, 1.0, 0.125, 0.5, 0.375, 0.5, 0.375, 0.75, 0.125, 0.75, 0.625, 0.5, 0.875, 0.5, 0.875, 0.75, 0.625, 0.75, 0.375, 0.0, 0.625, 0.0, 0.625, 0.25, 0.375, 0.25, 0.375, 0.25, 0.625, 0.25, 0.625, 0.5, 0.375, 0.5, 0.375, 0.5, 0.625, 0.5, 0.625, 0.75, 0.375, 0.75, 0.375, 0.75, 0.625, 0.75, 0.625, 1.0, 0.375, 1.0, 0.125, 0.5, 0.375, 0.5, 0.375, 0.75, 0.125, 0.75, 0.625, 0.5, 0.875, 0.5, 0.875, 0.75, 0.625, 0.75, 0.375, 0.0, 0.625, 0.0, 0.625, 0.25, 0.375, 0.25, 0.375, 0.25, 0.625, 0.25, 0.625, 0.5, 0.375, 0.5, 0.375, 0.5, 0.625, 0.5, 0.625, 0.75, 0.375, 0.75, 0.375, 0.75, 0.625, 0.75, 0.625, 1.0, 0.375, 1.0, 0.125, 0.5, 0.375, 0.5, 0.375, 0.75, 0.125, 0.75, 0.625, 0.5, 0.875, 0.5, 0.875, 0.75, 0.625, 0.75, 0.375, 0.0, 0.625, 0.0, 0.625, 0.25, 0.375, 0.25, 0.375, 0.25, 0.625, 0.25, 0.625, 0.5, 0.375, 0.5, 0.375, 0.5, 0.625, 0.5, 0.625, 0.75, 0.375, 0.75, 0.375, 0.75, 0.625, 0.75, 0.625, 1.0, 0.375, 1.0, 0.125, 0.5, 0.375, 0.5, 0.375, 0.75, 0.125, 0.75, 0.625, 0.5, 0.875, 0.5, 0.875, 0.75, 0.625, 0.75, 0.375, 0.0, 0.625, 0.0, 0.625, 0.25, 0.375, 0.25, 0.375, 0.25, 0.625, 0.25, 0.625, 0.5, 0.375, 0.5, 0.375, 0.5, 0.625, 0.5, 0.625, 0.75, 0.375, 0.75, 0.375, 0.75, 0.625, 0.75, 0.625, 1.0, 0.375, 1.0, 0.125, 0.5, 0.375, 0.5, 0.375, 0.75, 0.125, 0.75, 0.625, 0.5, 0.875, 0.5, 0.875, 0.75, 0.625, 0.75, 0.375, 0.0, 0.625, 0.0, 0.625, 0.25, 0.375, 0.25, 0.375, 0.25, 0.625, 0.25, 0.625, 0.5, 0.375, 0.5, 0.375, 0.5, 0.625, 0.5, 0.625, 0.75, 0.375, 0.75, 0.375, 0.75, 0.625, 0.75, 0.625, 1.0, 0.375, 1.0, 0.125, 0.5, 0.375, 0.5, 0.375, 0.75, 0.125, 0.75, 0.625, 0.5, 0.875, 0.5, 0.875, 0.75, 0.625, 0.75, 0.375, 0.0, 0.625, 0.0, 0.625, 0.25, 0.375, 0.25, 0.375, 0.25, 0.625, 0.25, 0.625, 0.5, 0.375, 0.5, 0.375, 0.5, 0.625, 0.5, 0.625, 0.75, 0.375, 0.75, 0.375, 0.75, 0.625, 0.75, 0.625, 1.0, 0.375, 1.0, 0.125, 0.5, 0.375, 0.5, 0.375, 0.75, 0.125, 0.75, 0.625, 0.5, 0.875, 0.5, 0.875, 0.75, 0.625, 0.75, 0.375, 0.0, 0.625, 0.0, 0.625, 0.25, 0.375, 0.25, 0.375, 0.25, 0.625, 0.25, 0.625, 0.5, 0.375, 0.5, 0.375, 0.5, 0.625, 0.5, 0.625, 0.75, 0.375, 0.75, 0.375, 0.75, 0.625, 0.75, 0.625, 1.0, 0.375, 1.0, 0.125, 0.5, 0.375, 0.5, 0.375, 0.75, 0.125, 0.75, 0.625, 0.5, 0.875, 0.5, 0.875, 0.75, 0.625, 0.75, 0.375, 0.0, 0.625, 0.0, 0.625, 0.25, 0.375, 0.25, 0.375, 0.25, 0.625, 0.25, 0.625, 0.5, 0.375, 0.5, 0.375, 0.5, 0.625, 0.5, 0.625, 0.75, 0.375, 0.75, 0.375, 0.75, 0.625, 0.75, 0.625, 1.0, 0.375, 1.0, 0.125, 0.5, 0.375, 0.5, 0.375, 0.75, 0.125, 0.75, 0.625, 0.5, 0.875, 0.5, 0.875, 0.75, 0.625, 0.75, 0.375, 0.0, 0.625, 0.0, 0.625, 0.25, 0.375, 0.25, 0.375, 0.25, 0.625, 0.25, 0.625, 0.5, 0.375, 0.5, 0.375, 0.5, 0.625, 0.5, 0.625, 0.75, 0.375, 0.75, 0.375, 0.75, 0.625, 0.75, 0.625, 1.0, 0.375, 1.0, 0.125, 0.5, 0.375, 0.5, 0.375, 0.75, 0.125, 0.75, 0.625, 0.5, 0.875, 0.5, 0.875, 0.75, 0.625, 0.75, 0.375, 0.0, 0.625, 0.0, 0.625, 0.25, 0.375, 0.25, 0.375, 0.25, 0.625, 0.25, 0.625, 0.5, 0.375, 0.5, 0.375, 0.5, 0.625, 0.5, 0.625, 0.75, 0.375, 0.75, 0.375, 0.75, 0.625, 0.75, 0.625, 1.0, 0.375, 1.0, 0.125, 0.5, 0.375, 0.5, 0.375, 0.75, 0.125, 0.75, 0.625, 0.5, 0.875, 0.5, 0.875, 0.75, 0.625, 0.75, 0.375, 0.0, 0.625, 0.0, 0.625, 0.25, 0.375, 0.25, 0.375, 0.25, 0.625, 0.25, 0.625, 0.5, 0.375, 0.5, 0.375, 0.5, 0.625, 0.5, 0.625, 0.75, 0.375, 0.75, 0.375, 0.75, 0.625, 0.75, 0.625, 1.0, 0.375, 1.0, 0.125, 0.5, 0.375, 0.5, 0.375, 0.75, 0.125, 0.75, 0.625, 0.5, 0.875, 0.5, 0.875, 0.75, 0.625, 0.75, 0.375, 0.0, 0.625, 0.0, 0.625, 0.25, 0.375, 0.25, 0.375, 0.25, 0.625, 0.25, 0.625, 0.5, 0.375, 0.5, 0.375, 0.5, 0.625, 0.5, 0.625, 0.75, 0.375, 0.75, 0.375, 0.75, 0.625, 0.75, 0.625, 1.0, 0.375, 1.0, 0.125, 0.5, 0.375, 0.5, 0.375, 0.75, 0.125, 0.75, 0.625, 0.5, 0.875, 0.5, 0.875, 0.75, 0.625, 0.75, 0.375, 0.0, 0.625, 0.0, 0.625, 0.25, 0.375, 0.25, 0.375, 0.25, 0.625, 0.25, 0.625, 0.5, 0.375, 0.5, 0.375, 0.5, 0.625, 0.5, 0.625, 0.75, 0.375, 0.75, 0.375, 0.75, 0.625, 0.75, 0.625, 1.0, 0.375, 1.0, 0.125, 0.5, 0.375, 0.5, 0.375, 0.75, 0.125, 0.75, 0.625, 0.5, 0.875, 0.5, 0.875, 0.75, 0.625, 0.75, 0.375, 0.0, 0.625, 0.0, 0.625, 0.25, 0.375, 0.25, 0.375, 0.25, 0.625, 0.25, 0.625, 0.5, 0.375, 0.5, 0.375, 0.5, 0.625, 0.5, 0.625, 0.75, 0.375, 0.75, 0.375, 0.75, 0.625, 0.75, 0.625, 1.0, 0.375, 1.0, 0.125, 0.5, 0.375, 0.5, 0.375, 0.75, 0.125, 0.75, 0.625, 0.5, 0.875, 0.5, 0.875, 0.75, 0.625, 0.75, 0.375, 0.0, 0.625, 0.0, 0.625, 0.25, 0.375, 0.25, 0.375, 0.25, 0.625, 0.25, 0.625, 0.5, 0.375, 0.5, 0.375, 0.5, 0.625, 0.5, 0.625, 0.75, 0.375, 0.75, 0.375, 0.75, 0.625, 0.75, 0.625, 1.0, 0.375, 1.0, 0.125, 0.5, 0.375, 0.5, 0.375, 0.75, 0.125, 0.75, 0.625, 0.5, 0.875, 0.5, 0.875, 0.75, 0.625, 0.75, 0.375, 0.0, 0.625, 0.0, 0.625, 0.25, 0.375, 0.25, 0.375, 0.25, 0.625, 0.25, 0.625, 0.5, 0.375, 0.5, 0.375, 0.5, 0.625, 0.5, 0.625, 0.75, 0.375, 0.75, 0.375, 0.75, 0.625, 0.75, 0.625, 1.0, 0.375, 1.0, 0.125, 0.5, 0.375, 0.5, 0.375, 0.75, 0.125, 0.75, 0.625, 0.5, 0.875, 0.5, 0.875, 0.75, 0.625, 0.75, 0.375, 0.0, 0.625, 0.0, 0.625, 0.25, 0.375, 0.25, 0.375, 0.25, 0.625, 0.25, 0.625, 0.5, 0.375, 0.5, 0.375, 0.5, 0.625, 0.5, 0.625, 0.75, 0.375, 0.75, 0.375, 0.75, 0.625, 0.75, 0.625, 1.0, 0.375, 1.0, 0.125, 0.5, 0.375, 0.5, 0.375, 0.75, 0.125, 0.75, 0.625, 0.5, 0.875, 0.5, 0.875, 0.75, 0.625, 0.75, 0.375, 0.0, 0.625, 0.0, 0.625, 0.25, 0.375, 0.25, 0.375, 0.25, 0.625, 0.25, 0.625, 0.5, 0.375, 0.5, 0.375, 0.5, 0.625, 0.5, 0.625, 0.75, 0.375, 0.75, 0.375, 0.75, 0.625, 0.75, 0.625, 1.0, 0.375, 1.0, 0.125, 0.5, 0.375, 0.5, 0.375, 0.75, 0.125, 0.75, 0.625, 0.5, 0.875, 0.5, 0.875, 0.75, 0.625, 0.75, 0.375, 0.0, 0.625, 0.0, 0.625, 0.25, 0.375, 0.25, 0.375, 0.25, 0.625, 0.25, 0.625, 0.5, 0.375, 0.5, 0.375, 0.5, 0.625, 0.5, 0.625, 0.75, 0.375, 0.75, 0.375, 0.75, 0.625, 0.75, 0.625, 1.0, 0.375, 1.0, 0.125, 0.5, 0.375, 0.5, 0.375, 0.75, 0.125, 0.75, 0.625, 0.5, 0.875, 0.5, 0.875, 0.75, 0.625, 0.75, 0.375, 0.0, 0.625, 0.0, 0.625, 0.25, 0.375, 0.25, 0.375, 0.25, 0.625, 0.25, 0.625, 0.5, 0.375, 0.5, 0.375, 0.5, 0.625, 0.5, 0.625, 0.75, 0.375, 0.75, 0.375, 0.75, 0.625, 0.75, 0.625, 1.0, 0.375, 1.0, 0.125, 0.5, 0.375, 0.5, 0.375, 0.75, 0.125, 0.75, 0.625, 0.5, 0.875, 0.5, 0.875, 0.75, 0.625, 0.75, 0.375, 0.0, 0.625, 0.0, 0.625, 0.25, 0.375, 0.25, 0.375, 0.25, 0.625, 0.25, 0.625, 0.5, 0.375, 0.5, 0.375, 0.5, 0.625, 0.5, 0.625, 0.75, 0.375, 0.75, 0.375, 0.75, 0.625, 0.75, 0.625, 1.0, 0.375, 1.0, 0.125, 0.5, 0.375, 0.5, 0.375, 0.75, 0.125, 0.75, 0.625, 0.5, 0.875, 0.5, 0.875, 0.75, 0.625, 0.75, 0.375, 0.0, 0.625, 0.0, 0.625, 0.25, 0.375, 0.25, 0.375, 0.25, 0.625, 0.25, 0.625, 0.5, 0.375, 0.5, 0.375, 0.5, 0.625, 0.5, 0.625, 0.75, 0.375, 0.75, 0.375, 0.75, 0.625, 0.75, 0.625, 1.0, 0.375, 1.0, 0.125, 0.5, 0.375, 0.5, 0.375, 0.75, 0.125, 0.75, 0.625, 0.5, 0.875, 0.5, 0.875, 0.75, 0.625, 0.75, 0.375, 0.0, 0.625, 0.0, 0.625, 0.25, 0.375, 0.25, 0.375, 0.25, 0.625, 0.25, 0.625, 0.5, 0.375, 0.5, 0.375, 0.5, 0.625, 0.5, 0.625, 0.75, 0.375, 0.75, 0.375, 0.75, 0.625, 0.75, 0.625, 1.0, 0.375, 1.0, 0.125, 0.5, 0.375, 0.5, 0.375, 0.75, 0.125, 0.75, 0.625, 0.5, 0.875, 0.5, 0.875, 0.75, 0.625, 0.75, 0.375, 0.0, 0.625, 0.0, 0.625, 0.25, 0.375, 0.25, 0.375, 0.25, 0.625, 0.25, 0.625, 0.5, 0.375, 0.5, 0.375, 0.5, 0.625, 0.5, 0.625, 0.75, 0.375, 0.75, 0.375, 0.75, 0.625, 0.75, 0.625, 1.0, 0.375, 1.0, 0.125, 0.5, 0.375, 0.5, 0.375, 0.75, 0.125, 0.75, 0.625, 0.5, 0.875, 0.5, 0.875, 0.75, 0.625, 0.75, 0.375, 0.0, 0.625, 0.0, 0.625, 0.25, 0.375, 0.25, 0.375, 0.25, 0.625, 0.25, 0.625, 0.5, 0.375, 0.5, 0.375, 0.5, 0.625, 0.5, 0.625, 0.75, 0.375, 0.75, 0.375, 0.75, 0.625, 0.75, 0.625, 1.0, 0.375, 1.0, 0.125, 0.5, 0.375, 0.5, 0.375, 0.75, 0.125, 0.75, 0.625, 0.5, 0.875, 0.5, 0.875, 0.75, 0.625, 0.75, 0.375, 0.0, 0.625, 0.0, 0.625, 0.25, 0.375, 0.25, 0.375, 0.25, 0.625, 0.25, 0.625, 0.5, 0.375, 0.5, 0.375, 0.5, 0.625, 0.5, 0.625, 0.75, 0.375, 0.75, 0.375, 0.75, 0.625, 0.75, 0.625, 1.0, 0.375, 1.0, 0.125, 0.5, 0.375, 0.5, 0.375, 0.75, 0.125, 0.75, 0.625, 0.5, 0.875, 0.5, 0.875, 0.75, 0.625, 0.75, 0.375, 0.0, 0.625, 0.0, 0.625, 0.25, 0.375, 0.25, 0.375, 0.25, 0.625, 0.25, 0.625, 0.5, 0.375, 0.5, 0.375, 0.5, 0.625, 0.5, 0.625, 0.75, 0.375, 0.75, 0.375, 0.75, 0.625, 0.75, 0.625, 1.0, 0.375, 1.0, 0.125, 0.5, 0.375, 0.5, 0.375, 0.75, 0.125, 0.75, 0.625, 0.5, 0.875, 0.5, 0.875, 0.75, 0.625, 0.75, 0.375, 0.0, 0.625, 0.0, 0.625, 0.25, 0.375, 0.25, 0.375, 0.25, 0.625, 0.25, 0.625, 0.5, 0.375, 0.5, 0.375, 0.5, 0.625, 0.5, 0.625, 0.75, 0.375, 0.75, 0.375, 0.75, 0.625, 0.75, 0.625, 1.0, 0.375, 1.0, 0.125, 0.5, 0.375, 0.5, 0.375, 0.75, 0.125, 0.75, 0.625, 0.5, 0.875, 0.5, 0.875, 0.75, 0.625, 0.75, 0.375, 0.0, 0.625, 0.0, 0.625, 0.25, 0.375, 0.25, 0.375, 0.25, 0.625, 0.25, 0.625, 0.5, 0.375, 0.5, 0.375, 0.5, 0.625, 0.5, 0.625, 0.75, 0.375, 0.75, 0.375, 0.75, 0.625, 0.75, 0.625, 1.0, 0.375, 1.0, 0.125, 0.5, 0.375, 0.5, 0.375, 0.75, 0.125, 0.75, 0.625, 0.5, 0.875, 0.5, 0.875, 0.75, 0.625, 0.75, 0.375, 0.0, 0.625, 0.0, 0.625, 0.25, 0.375, 0.25, 0.375, 0.25, 0.625, 0.25, 0.625, 0.5, 0.375, 0.5, 0.375, 0.5, 0.625, 0.5, 0.625, 0.75, 0.375, 0.75, 0.375, 0.75, 0.625, 0.75, 0.625, 1.0, 0.375, 1.0, 0.125, 0.5, 0.375, 0.5, 0.375, 0.75, 0.125, 0.75, 0.625, 0.5, 0.875, 0.5, 0.875, 0.75, 0.625, 0.75, 0.375, 0.0, 0.625, 0.0, 0.625, 0.25, 0.375, 0.25, 0.375, 0.25, 0.625, 0.25, 0.625, 0.5, 0.375, 0.5, 0.375, 0.5, 0.625, 0.5, 0.625, 0.75, 0.375, 0.75, 0.375, 0.75, 0.625, 0.75, 0.625, 1.0, 0.375, 1.0, 0.125, 0.5, 0.375, 0.5, 0.375, 0.75, 0.125, 0.75, 0.625, 0.5, 0.875, 0.5, 0.875, 0.75, 0.625, 0.75, 0.375, 0.0, 0.625, 0.0, 0.625, 0.25, 0.375, 0.25, 0.375, 0.25, 0.625, 0.25, 0.625, 0.5, 0.375, 0.5, 0.375, 0.5, 0.625, 0.5, 0.625, 0.75, 0.375, 0.75, 0.375, 0.75, 0.625, 0.75, 0.625, 1.0, 0.375, 1.0, 0.125, 0.5, 0.375, 0.5, 0.375, 0.75, 0.125, 0.75, 0.625, 0.5, 0.875, 0.5, 0.875, 0.75, 0.625, 0.75, 0.375, 0.0, 0.625, 0.0, 0.625, 0.25, 0.375, 0.25, 0.375, 0.25, 0.625, 0.25, 0.625, 0.5, 0.375, 0.5, 0.375, 0.5, 0.625, 0.5, 0.625, 0.75, 0.375, 0.75, 0.375, 0.75, 0.625, 0.75, 0.625, 1.0, 0.375, 1.0, 0.125, 0.5, 0.375, 0.5, 0.375, 0.75, 0.125, 0.75, 0.625, 0.5, 0.875, 0.5, 0.875, 0.75, 0.625, 0.75])
me_cube_031.use_remesh_fix_poles = True
me_cube_031.use_remesh_preserve_attributes = False
me_cube_031.update()
me_cube_047 = bpy.data.meshes.new('Cube.047')
me_cube_047.from_pydata([(-0.2475, -0.175, 1.192e-07), (1.304e-08, -0.175, 0.2475), (-0.2475, 0.175, 1.192e-07), (-1.676e-08, 0.175, 0.2475), (1.304e-08, -0.175, -0.2475), (0.2475, -0.175, 1.192e-07), (-1.676e-08, 0.175, -0.2475), (0.2475, 0.175, 1.192e-07)], [], [(0, 1, 3, 2), (2, 3, 7, 6), (6, 7, 5, 4), (4, 5, 1, 0), (2, 6, 4, 0), (7, 3, 1, 5)])
_uv = me_cube_047.uv_layers.new(name='UVMap')
_uv.uv.foreach_set('vector', [0.375, 0.0, 0.625, 0.0, 0.625, 0.25, 0.375, 0.25, 0.375, 0.25, 0.625, 0.25, 0.625, 0.5, 0.375, 0.5, 0.375, 0.5, 0.625, 0.5, 0.625, 0.75, 0.375, 0.75, 0.375, 0.75, 0.625, 0.75, 0.625, 1.0, 0.375, 1.0, 0.125, 0.5, 0.375, 0.5, 0.375, 0.75, 0.125, 0.75, 0.625, 0.5, 0.875, 0.5, 0.875, 0.75, 0.625, 0.75])
me_cube_047.use_remesh_fix_poles = True
me_cube_047.use_remesh_preserve_attributes = False
me_cube_047.update()

# ---- objects
ob_winecab = bpy.data.objects.new('winecab', me_object0)
ob_ref_bottle = bpy.data.objects.new('ref.bottle', me_object0_001)
ob_manyholes = bpy.data.objects.new('manyholes', me_cube_031)
ob_ref_hole = bpy.data.objects.new('ref.hole', me_cube_047)

# ---- transforms, parenting, visibility, modifiers, constraints
ob_winecab.location = (0.0, 0.0, 0.0)
_m = ob_winecab.modifiers.new('Boolean', 'BOOLEAN')
_m.object = ob_manyholes
ob_ref_bottle.location = (-3.9, -0.7177, 0.9805)
ob_ref_bottle.rotation_euler = (1.571, -0.0, 0.0)
ob_manyholes.location = (0.0, -0.509, 0.7)
ob_manyholes.scale = (1.0, 3.648, 1.0)
ob_ref_hole.location = (-3.4, -0.6, 1.0)
ob_ref_hole.scale = (1.0, 3.648, 1.0)

# ---- collection membership
col_collection.objects.link(ob_winecab)
col_collection.objects.link(ob_ref_bottle)
col_collection.objects.link(ob_manyholes)
col_collection.objects.link(ob_ref_hole)

# ---- scene / render settings (as saved in the file)
scene.frame_start = 1; scene.frame_end = 250; scene.frame_set(1)
scene.render.engine = 'BLENDER_EEVEE_NEXT'
scene.cycles.use_denoising = False
scene.cycles.sampling_pattern = 'TABULATED_SOBOL'
scene.cycles.use_light_tree = False
scene.view_settings.view_transform = 'Filmic'
bpy.context.view_layer.update()

# ---- added for rendering (the .blend has no active camera and no usable light): camera, sun
cam_auto = bpy.data.cameras.new('AutoCamera')
cam_auto.lens = 50.0
cam_auto.sensor_width = 36.0
cam_auto.clip_end = 1000.0
ob_auto_camera = bpy.data.objects.new('AutoCamera', cam_auto)
scene.collection.objects.link(ob_auto_camera)
ob_auto_camera.location = (6.64257, -9.47516, 6.00705)
ob_auto_camera.rotation_euler = (1.09748, -7.21219e-08, 0.694738)
scene.camera = ob_auto_camera
light_auto_sun = bpy.data.lights.new('AutoSun', 'SUN')
light_auto_sun.energy = 3.0
light_auto_sun.angle = 0.0523599
ob_auto_sun = bpy.data.objects.new('AutoSun', light_auto_sun)
scene.collection.objects.link(ob_auto_sun)
ob_auto_sun.rotation_euler = (0.872665, 0.174533, 0.523599)
bpy.context.view_layer.update()
